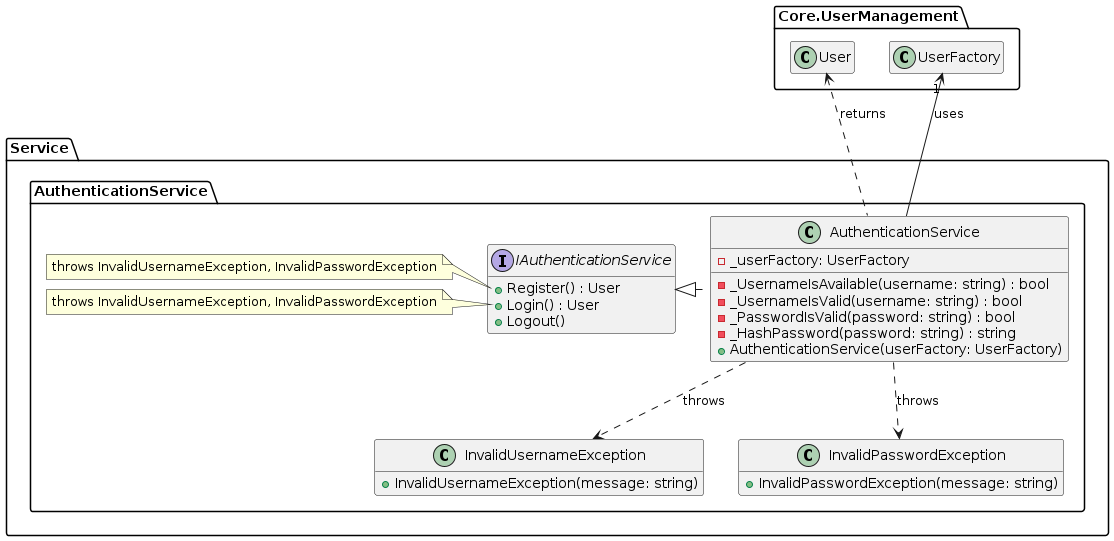

The diagram above was rendered by PlantUML. Its source (embedded in the PNG):
@startuml authentication-service

hide empty members

namespace Service {
namespace AuthenticationService {

class InvalidUsernameException {
    + InvalidUsernameException(message: string)
}

class InvalidPasswordException {
    + InvalidPasswordException(message: string)
}

interface IAuthenticationService {
    + Register() : User
    + Login() : User
    + Logout()
}

note left of IAuthenticationService::Register
    throws InvalidUsernameException, InvalidPasswordException
end note

note left of IAuthenticationService::Login
    throws InvalidUsernameException, InvalidPasswordException
end note

class AuthenticationService {
    - _userFactory: UserFactory
    - _UsernameIsAvailable(username: string) : bool
    - _UsernameIsValid(username: string) : bool
    - _PasswordIsValid(password: string) : bool
    - _HashPassword(password: string) : string
    + AuthenticationService(userFactory: UserFactory)
}

AuthenticationService .left.|> IAuthenticationService
AuthenticationService .down.> InvalidUsernameException : throws
AuthenticationService .down.> InvalidPasswordException : throws
AuthenticationService -up-> "1" Core.UserManagement.UserFactory : uses
AuthenticationService .up.> Core.UserManagement.User : returns

}
}

@enduml